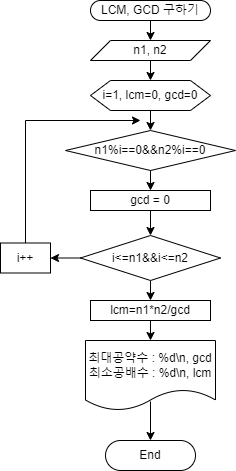

The diagram above was exported from draw.io. Its source (the exported page's mxGraphModel, read from the mxfile embedded in the PNG):
<mxGraphModel dx="1434" dy="707" grid="1" gridSize="10" guides="1" tooltips="1" connect="1" arrows="1" fold="1" page="1" pageScale="1" pageWidth="827" pageHeight="1169" math="0" shadow="0">
  <root>
    <mxCell id="WIyWlLk6GJQsqaUBKTNV-0" />
    <mxCell id="WIyWlLk6GJQsqaUBKTNV-1" parent="WIyWlLk6GJQsqaUBKTNV-0" />
    <mxCell id="g5sxbo8RPXLkP5YpKA_W-0" style="edgeStyle=orthogonalEdgeStyle;rounded=0;orthogonalLoop=1;jettySize=auto;html=1;exitX=0.5;exitY=1;exitDx=0;exitDy=0;entryX=0.5;entryY=0;entryDx=0;entryDy=0;" edge="1" parent="WIyWlLk6GJQsqaUBKTNV-1" source="g5sxbo8RPXLkP5YpKA_W-1" target="g5sxbo8RPXLkP5YpKA_W-3">
      <mxGeometry relative="1" as="geometry" />
    </mxCell>
    <mxCell id="g5sxbo8RPXLkP5YpKA_W-1" value="LCM, GCD 구하기" style="rounded=1;whiteSpace=wrap;html=1;arcSize=50;" vertex="1" parent="WIyWlLk6GJQsqaUBKTNV-1">
      <mxGeometry x="380" y="210" width="120" height="20" as="geometry" />
    </mxCell>
    <mxCell id="g5sxbo8RPXLkP5YpKA_W-2" style="edgeStyle=orthogonalEdgeStyle;rounded=0;orthogonalLoop=1;jettySize=auto;html=1;exitX=0.5;exitY=1;exitDx=0;exitDy=0;entryX=0.5;entryY=0;entryDx=0;entryDy=0;" edge="1" parent="WIyWlLk6GJQsqaUBKTNV-1" source="g5sxbo8RPXLkP5YpKA_W-3" target="g5sxbo8RPXLkP5YpKA_W-5">
      <mxGeometry relative="1" as="geometry" />
    </mxCell>
    <mxCell id="g5sxbo8RPXLkP5YpKA_W-3" value="n1, n2" style="shape=parallelogram;perimeter=parallelogramPerimeter;whiteSpace=wrap;html=1;fixedSize=1;" vertex="1" parent="WIyWlLk6GJQsqaUBKTNV-1">
      <mxGeometry x="380" y="250" width="120" height="20" as="geometry" />
    </mxCell>
    <mxCell id="g5sxbo8RPXLkP5YpKA_W-4" style="edgeStyle=orthogonalEdgeStyle;rounded=0;orthogonalLoop=1;jettySize=auto;html=1;exitX=0.5;exitY=1;exitDx=0;exitDy=0;entryX=0.5;entryY=0;entryDx=0;entryDy=0;" edge="1" parent="WIyWlLk6GJQsqaUBKTNV-1" source="g5sxbo8RPXLkP5YpKA_W-5" target="g5sxbo8RPXLkP5YpKA_W-7">
      <mxGeometry relative="1" as="geometry" />
    </mxCell>
    <mxCell id="g5sxbo8RPXLkP5YpKA_W-5" value="i=1, lcm=0, gcd=0" style="shape=hexagon;perimeter=hexagonPerimeter2;whiteSpace=wrap;html=1;fixedSize=1;" vertex="1" parent="WIyWlLk6GJQsqaUBKTNV-1">
      <mxGeometry x="380" y="290" width="120" height="30" as="geometry" />
    </mxCell>
    <mxCell id="g5sxbo8RPXLkP5YpKA_W-6" style="edgeStyle=orthogonalEdgeStyle;rounded=0;orthogonalLoop=1;jettySize=auto;html=1;exitX=0.5;exitY=1;exitDx=0;exitDy=0;entryX=0.5;entryY=0;entryDx=0;entryDy=0;" edge="1" parent="WIyWlLk6GJQsqaUBKTNV-1" source="g5sxbo8RPXLkP5YpKA_W-7" target="g5sxbo8RPXLkP5YpKA_W-9">
      <mxGeometry relative="1" as="geometry" />
    </mxCell>
    <mxCell id="g5sxbo8RPXLkP5YpKA_W-7" value="n1%i==0&amp;amp;&amp;amp;n2%i==0" style="rhombus;whiteSpace=wrap;html=1;" vertex="1" parent="WIyWlLk6GJQsqaUBKTNV-1">
      <mxGeometry x="355" y="340" width="170" height="40" as="geometry" />
    </mxCell>
    <mxCell id="g5sxbo8RPXLkP5YpKA_W-8" style="edgeStyle=orthogonalEdgeStyle;rounded=0;orthogonalLoop=1;jettySize=auto;html=1;exitX=0.5;exitY=1;exitDx=0;exitDy=0;entryX=0.5;entryY=0;entryDx=0;entryDy=0;" edge="1" parent="WIyWlLk6GJQsqaUBKTNV-1" source="g5sxbo8RPXLkP5YpKA_W-9" target="g5sxbo8RPXLkP5YpKA_W-12">
      <mxGeometry relative="1" as="geometry" />
    </mxCell>
    <mxCell id="g5sxbo8RPXLkP5YpKA_W-9" value="gcd = 0" style="rounded=0;whiteSpace=wrap;html=1;" vertex="1" parent="WIyWlLk6GJQsqaUBKTNV-1">
      <mxGeometry x="380" y="400" width="120" height="20" as="geometry" />
    </mxCell>
    <mxCell id="g5sxbo8RPXLkP5YpKA_W-10" style="edgeStyle=orthogonalEdgeStyle;rounded=0;orthogonalLoop=1;jettySize=auto;html=1;exitX=0.5;exitY=1;exitDx=0;exitDy=0;entryX=0.5;entryY=0;entryDx=0;entryDy=0;" edge="1" parent="WIyWlLk6GJQsqaUBKTNV-1" source="g5sxbo8RPXLkP5YpKA_W-12" target="g5sxbo8RPXLkP5YpKA_W-14">
      <mxGeometry relative="1" as="geometry" />
    </mxCell>
    <mxCell id="g5sxbo8RPXLkP5YpKA_W-11" style="edgeStyle=orthogonalEdgeStyle;rounded=0;orthogonalLoop=1;jettySize=auto;html=1;exitX=0;exitY=0.5;exitDx=0;exitDy=0;entryX=1;entryY=0.5;entryDx=0;entryDy=0;" edge="1" parent="WIyWlLk6GJQsqaUBKTNV-1" source="g5sxbo8RPXLkP5YpKA_W-12" target="g5sxbo8RPXLkP5YpKA_W-18">
      <mxGeometry relative="1" as="geometry" />
    </mxCell>
    <mxCell id="g5sxbo8RPXLkP5YpKA_W-12" value="i&amp;lt;=n1&amp;amp;&amp;amp;i&amp;lt;=n2" style="rhombus;whiteSpace=wrap;html=1;" vertex="1" parent="WIyWlLk6GJQsqaUBKTNV-1">
      <mxGeometry x="370" y="445" width="140" height="45" as="geometry" />
    </mxCell>
    <mxCell id="g5sxbo8RPXLkP5YpKA_W-13" style="edgeStyle=orthogonalEdgeStyle;rounded=0;orthogonalLoop=1;jettySize=auto;html=1;exitX=0.5;exitY=1;exitDx=0;exitDy=0;entryX=0.5;entryY=0;entryDx=0;entryDy=0;" edge="1" parent="WIyWlLk6GJQsqaUBKTNV-1" source="g5sxbo8RPXLkP5YpKA_W-14" target="g5sxbo8RPXLkP5YpKA_W-15">
      <mxGeometry relative="1" as="geometry" />
    </mxCell>
    <mxCell id="g5sxbo8RPXLkP5YpKA_W-14" value="lcm=n1*n2/gcd" style="rounded=0;whiteSpace=wrap;html=1;" vertex="1" parent="WIyWlLk6GJQsqaUBKTNV-1">
      <mxGeometry x="380" y="510" width="120" height="20" as="geometry" />
    </mxCell>
    <mxCell id="g5sxbo8RPXLkP5YpKA_W-15" value="최대공약수 : %d\n, gcd&lt;br&gt;최소공배수 : %d\n, lcm" style="shape=document;whiteSpace=wrap;html=1;boundedLbl=1;" vertex="1" parent="WIyWlLk6GJQsqaUBKTNV-1">
      <mxGeometry x="375" y="550" width="130" height="70" as="geometry" />
    </mxCell>
    <mxCell id="g5sxbo8RPXLkP5YpKA_W-16" value="End" style="rounded=1;whiteSpace=wrap;html=1;arcSize=50;" vertex="1" parent="WIyWlLk6GJQsqaUBKTNV-1">
      <mxGeometry x="395" y="650" width="90" height="30" as="geometry" />
    </mxCell>
    <mxCell id="g5sxbo8RPXLkP5YpKA_W-17" style="edgeStyle=orthogonalEdgeStyle;rounded=0;orthogonalLoop=1;jettySize=auto;html=1;exitX=0.5;exitY=0;exitDx=0;exitDy=0;" edge="1" parent="WIyWlLk6GJQsqaUBKTNV-1" source="g5sxbo8RPXLkP5YpKA_W-18">
      <mxGeometry relative="1" as="geometry">
        <mxPoint x="430" y="330" as="targetPoint" />
        <Array as="points">
          <mxPoint x="315" y="330" />
        </Array>
      </mxGeometry>
    </mxCell>
    <mxCell id="g5sxbo8RPXLkP5YpKA_W-18" value="i++" style="rounded=0;whiteSpace=wrap;html=1;" vertex="1" parent="WIyWlLk6GJQsqaUBKTNV-1">
      <mxGeometry x="290" y="452.5" width="50" height="30" as="geometry" />
    </mxCell>
    <mxCell id="g5sxbo8RPXLkP5YpKA_W-19" value="" style="endArrow=classic;html=1;rounded=0;exitX=0.5;exitY=0.871;exitDx=0;exitDy=0;exitPerimeter=0;entryX=0.5;entryY=0;entryDx=0;entryDy=0;" edge="1" parent="WIyWlLk6GJQsqaUBKTNV-1" source="g5sxbo8RPXLkP5YpKA_W-15" target="g5sxbo8RPXLkP5YpKA_W-16">
      <mxGeometry width="50" height="50" relative="1" as="geometry">
        <mxPoint x="230" y="450" as="sourcePoint" />
        <mxPoint x="280" y="400" as="targetPoint" />
      </mxGeometry>
    </mxCell>
  </root>
</mxGraphModel>